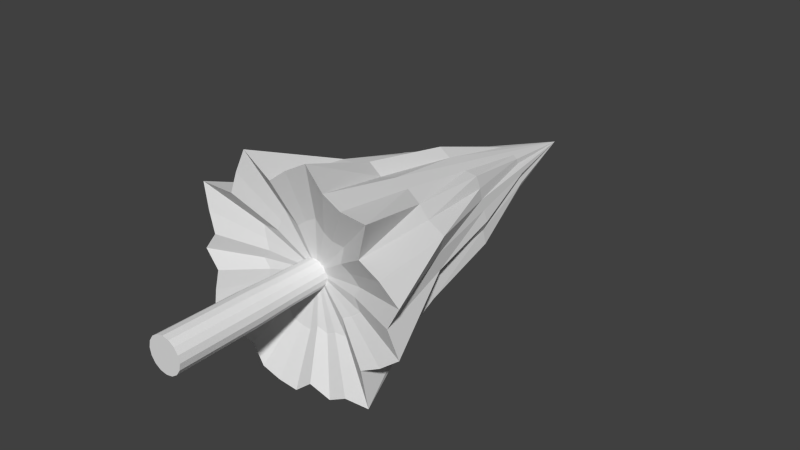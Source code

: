 # Source: pine.blend  (saved by Blender 2.75.0; exported with 4.5.12 LTS)
import bpy
from mathutils import Matrix  # noqa: F401  (used for matrix-valued properties, if any)

bpy.ops.wm.read_factory_settings(use_empty=True)
scene = bpy.context.scene
scene.name = 'Scene'

# ---- collections
col_collection_1 = bpy.data.collections.new('Collection 1'); scene.collection.children.link(col_collection_1)

# ---- world
world_world = bpy.data.worlds.new('World'); scene.world = world_world
world_world.color = (0.05088, 0.05088, 0.05088)
world_world.use_sun_shadow = False
world_world.sun_shadow_jitter_overblur = 0.0
world_world.cycles.sampling_method = 'MANUAL'
world_world.cycles.sample_map_resolution = 256

# ---- meshes
me_cylinder = bpy.data.meshes.new('Cylinder')
me_cylinder.from_pydata([(0.0, -1.986, -0.55), (6.944e-09, 3.4, -0.448), (0.2105, -1.986, -0.5081), (0.1714, 3.4, -0.4139), (0.3889, -1.986, -0.3889), (0.3168, 3.4, -0.3168), (0.5081, -1.986, -0.2105), (0.4139, 3.4, -0.1714), (0.55, -1.986, 1.192e-07), (0.448, 3.4, -2.384e-07), (0.5081, -1.986, 0.2105), (0.4139, 3.4, 0.1714), (0.3889, -1.986, 0.3889), (0.3168, 3.4, 0.3168), (0.2105, -1.986, 0.5081), (0.1714, 3.4, 0.4139), (8.305e-08, -1.986, 0.55), (7.459e-08, 3.4, 0.448), (-0.2105, -1.986, 0.5081), (-0.1714, 3.4, 0.4139), (-0.3889, -1.986, 0.3889), (-0.3168, 3.4, 0.3168), (-0.5081, -1.986, 0.2105), (-0.4139, 3.4, 0.1714), (-0.55, -1.986, 1.192e-07), (-0.448, 3.4, -2.384e-07), (-0.5081, -1.986, -0.2105), (-0.4139, 3.4, -0.1714), (-0.3889, -1.986, -0.3889), (-0.3168, 3.4, -0.3168), (-0.2105, -1.986, -0.5081), (-0.1714, 3.4, -0.4139), (3.203e-09, 1.297, -0.4964), (0.19, 1.297, -0.4586), (0.351, 1.297, -0.351), (0.4586, 1.297, -0.19), (0.4964, 1.297, 0.0), (0.4586, 1.297, 0.19), (0.351, 1.297, 0.351), (0.19, 1.297, 0.4586), (7.815e-08, 1.297, 0.4964), (-0.19, 1.297, 0.4586), (-0.351, 1.297, 0.351), (-0.4586, 1.297, 0.19), (-0.4964, 1.297, -1.192e-07), (-0.4586, 1.297, -0.19), (-0.351, 1.297, -0.351), (-0.19, 1.297, -0.4586), (4.914e-09, 1.897, -0.4716), (0.2, 0.6957, -0.4827), (0.3695, 0.6957, -0.3695), (0.4827, 0.6957, -0.2), (0.5225, 0.6957, 0.0), (0.4827, 0.6957, 0.2), (0.3695, 0.6957, 0.3695), (0.2, 0.6957, 0.4827), (8.063e-08, 0.6958, 0.5225), (-0.2, 0.6957, 0.4827), (-0.3695, 0.6957, 0.3695), (-0.4827, 0.6957, 0.2), (-0.5225, 0.6957, -5.96e-08), (-0.4827, 0.6957, -0.2), (-0.3695, 0.6957, -0.3695), (-0.2, 0.6957, -0.4827), (1.731e-09, 0.6957, -0.5225), (0.1805, 1.897, -0.4357), (0.3334, 1.897, -0.3334), (0.4357, 1.897, -0.1805), (0.4716, 1.897, -1.192e-07), (0.4357, 1.897, 0.1805), (0.3334, 1.898, 0.3334), (0.1805, 1.897, 0.4357), (7.612e-08, 1.898, 0.4716), (-0.1805, 1.897, 0.4357), (-0.3334, 1.897, 0.3334), (-0.4357, 1.897, 0.1805), (-0.4716, 1.897, -1.192e-07), (-0.4357, 1.897, -0.1805), (-0.3334, 1.897, -0.3334), (-0.1805, 1.898, -0.4357), (1.058, 5.386, -2.644), (1.023, 8.548, -1.594), (-2.533e-07, 2.223, -3.3), (1.167, 8.548, -1.167), (0.5482, 2.223, -2.851), (1.453, 8.548, -0.9787), (1.263, 2.223, -3.049), (1.72, 8.548, -0.7451), (1.833, 2.223, -2.744), (1.618, 8.548, -0.3219), (2.648, 2.223, -2.697), (1.618, 8.548, 0.3219), (2.402, 2.223, -1.613), (1.524, 8.548, 0.6314), (3.049, 2.223, -1.263), (1.453, 8.548, 0.9663), (3.684, 2.223, -0.7592), (1.31, 8.548, 1.317), (3.3, 2.223, 2.384e-07), (-2.533e-07, 14.87, 0.0), (3.684, 2.223, 0.7176), (0.9167, 8.548, 1.372), (3.049, 2.223, 1.263), (0.6314, 8.548, 1.524), (2.402, 2.223, 1.624), (0.3219, 8.548, 1.618), (2.648, 2.223, 2.656), (-0.02846, 8.548, 1.872), (1.833, 2.223, 2.744), (-0.3219, 8.548, 1.618), (1.263, 2.223, 3.049), (-0.6314, 8.548, 1.524), (0.71, 2.223, 3.692), (-0.9752, 8.548, 1.449), (-1.329e-06, 2.223, 3.3), (-1.367, 8.548, 1.317), (-0.5883, 2.223, 2.862), (-1.372, 8.548, 0.9167), (-1.477, 2.223, 3.476), (-1.524, 8.548, 0.6314), (-1.833, 2.223, 2.744), (-1.539, 8.548, 0.3009), (-2.08, 2.223, 2.065), (-1.65, 8.548, -9.537e-07), (-3.176, 2.223, 2.082), (-1.539, 8.548, -0.3019), (-3.049, 2.223, 1.263), (-1.524, 8.548, -0.6314), (-2.877, 2.223, 0.5736), (1.748, 8.548, -0.006217), (-3.3, 2.223, -2.623e-06), (-1.372, 8.548, -0.9167), (-2.877, 2.223, -0.5629), (-1.167, 8.548, -1.167), (-3.049, 2.223, -1.263), (-0.9752, 8.548, -1.462), (-3.176, 2.223, -2.124), (-0.7527, 8.548, -1.769), (-2.333, 2.223, -2.333), (-0.3219, 8.548, -1.618), (-1.638, 2.223, -2.416), (-0.02399, 8.548, -1.546), (-1.263, 2.223, -3.049), (0.2641, 8.548, -1.423), (-0.6438, 2.223, -3.237), (0.6314, 8.548, -1.524), (0.5254, 5.386, -2.805), (-0.4828, 5.386, -2.427), (-0.9471, 5.386, -2.287), (-1.606, 5.386, -2.381), (-1.75, 5.386, -1.75), (-2.058, 5.386, -1.375), (2.475, 5.386, 0.0), (-2.651, 5.386, -1.107), (-2.427, 5.386, -0.4829), (-2.475, 5.386, -1.907e-06), (-2.813, 5.386, 0.533), (-2.287, 5.386, 0.9471), (-1.836, 5.386, 1.219), (-1.75, 5.386, 1.75), (-1.234, 5.386, 1.822), (-0.9471, 5.386, 2.287), (-0.4761, 5.386, 2.272), (-1.06e-06, 5.386, 2.475), (0.4061, 5.386, 2.148), (0.9471, 5.386, 2.287), (1.347, 5.386, 2.07), (1.75, 5.386, 1.75), (2.058, 5.386, 1.375), (2.594, 5.386, 1.066), (2.427, 5.386, 0.4828), (2.122, 5.386, -0.4208), (2.287, 5.386, -0.9471), (1.796, 5.386, -1.208), (1.75, 5.386, -1.75), (1.375, 5.386, -2.058), (-0.02005, 5.386, -2.179), (-2.533e-07, 11.71, -0.825), (0.4583, 11.71, -0.686), (0.4948, 11.71, -0.5095), (0.686, 11.71, -0.4583), (0.7622, 11.71, -0.3157), (0.8091, 11.71, -0.1609), (0.8091, 11.71, 0.1609), (0.7622, 11.71, 0.3157), (0.6183, 11.71, 0.4287), (0.5834, 11.71, 0.5834), (0.4583, 11.71, 0.686), (0.3157, 11.71, 0.7622), (0.1609, 11.71, 0.8091), (-5.221e-07, 11.71, 0.825), (-0.161, 11.71, 0.8091), (-0.3157, 11.71, 0.7622), (-0.4583, 11.71, 0.686), (-0.6976, 11.71, 0.6483), (-0.686, 11.71, 0.4583), (-0.7622, 11.71, 0.3157), (-0.9566, 11.71, 0.1638), (-0.825, 11.71, -9.537e-07), (-0.8091, 11.71, -0.161), (-0.7622, 11.71, -0.3157), (0.7485, 11.71, -0.0005131), (-0.686, 11.71, -0.4583), (-0.5349, 11.71, -0.5095), (-0.4583, 11.71, -0.686), (-0.2987, 11.71, -0.6674), (-0.1609, 11.71, -0.8091), (0.1609, 11.71, -0.8091), (0.3157, 11.71, -0.7622), (0.01495, 2.854, -1.637), (0.289, 2.854, -1.412), (0.6464, 2.854, -1.511), (0.9316, 2.854, -1.359), (1.339, 2.854, -1.335), (1.216, 2.854, -0.7931), (1.539, 2.854, -0.6182), (1.857, 2.854, -0.3664), (1.665, 2.854, 0.01326), (1.857, 2.854, 0.3721), (1.539, 2.854, 0.6447), (1.216, 2.854, 0.825), (1.339, 2.854, 1.341), (0.9316, 2.854, 1.385), (0.6464, 2.854, 1.538), (0.3699, 2.854, 1.859), (0.01495, 2.854, 1.663), (-0.2792, 2.854, 1.444), (-0.7235, 2.854, 1.751), (-0.9017, 2.854, 1.385), (-1.025, 2.854, 1.046), (-1.573, 2.854, 1.054), (-1.509, 2.854, 0.6447), (-1.423, 2.854, 0.3001), (-1.635, 2.854, 0.01326), (-1.423, 2.854, -0.2682), (-1.509, 2.854, -0.6182), (-1.573, 2.854, -1.049), (-1.152, 2.854, -1.153), (-0.8042, 2.854, -1.195), (-0.6165, 2.854, -1.511), (-0.307, 2.854, -1.605), (0.02989, 3.201, 0.02652), (0.02989, 3.201, 0.02652), (0.02989, 3.201, 0.02652), (0.02989, 3.201, 0.02652), (0.02989, 3.201, 0.02652), (0.02989, 3.201, 0.02652), (0.02989, 3.201, 0.02652), (0.02989, 3.201, 0.02652), (0.02989, 3.201, 0.02652), (0.02989, 3.201, 0.02652), (0.02989, 3.201, 0.02652), (0.02989, 3.201, 0.02652), (0.02989, 3.201, 0.02652), (0.02989, 3.201, 0.02652), (0.02989, 3.201, 0.02652), (0.02989, 3.201, 0.02652), (0.02989, 3.201, 0.02652), (0.02989, 3.201, 0.02652), (0.02989, 3.201, 0.02652), (0.02989, 3.201, 0.02652), (0.02989, 3.201, 0.02652), (0.02989, 3.201, 0.02652), (0.02989, 3.201, 0.02652), (0.02989, 3.201, 0.02652), (0.02989, 3.201, 0.02652), (0.02989, 3.201, 0.02652), (0.02989, 3.201, 0.02652), (0.02989, 3.201, 0.02652), (0.02989, 3.201, 0.02652), (0.02989, 3.201, 0.02652), (0.02989, 3.201, 0.02652), (0.02989, 3.201, 0.02652)], [], [(48, 1, 3, 65), (65, 3, 5, 66), (66, 5, 7, 67), (67, 7, 9, 68), (68, 9, 11, 69), (69, 11, 13, 70), (70, 13, 15, 71), (71, 15, 17, 72), (72, 17, 19, 73), (73, 19, 21, 74), (74, 21, 23, 75), (75, 23, 25, 76), (76, 25, 27, 77), (77, 27, 29, 78), (79, 31, 1, 48), (78, 29, 31, 79), (0, 2, 4, 6, 8, 10, 12, 14, 16, 18, 20, 22, 24, 26, 28, 30), (62, 46, 47, 63), (63, 47, 32, 64), (61, 45, 46, 62), (60, 44, 45, 61), (59, 43, 44, 60), (58, 42, 43, 59), (57, 41, 42, 58), (56, 40, 41, 57), (55, 39, 40, 56), (54, 38, 39, 55), (53, 37, 38, 54), (52, 36, 37, 53), (51, 35, 36, 52), (50, 34, 35, 51), (49, 33, 34, 50), (64, 32, 33, 49), (0, 64, 49, 2), (2, 49, 50, 4), (4, 50, 51, 6), (6, 51, 52, 8), (8, 52, 53, 10), (10, 53, 54, 12), (12, 54, 55, 14), (14, 55, 56, 16), (16, 56, 57, 18), (18, 57, 58, 20), (20, 58, 59, 22), (22, 59, 60, 24), (24, 60, 61, 26), (26, 61, 62, 28), (30, 63, 64, 0), (28, 62, 63, 30), (46, 78, 79, 47), (47, 79, 48, 32), (45, 77, 78, 46), (44, 76, 77, 45), (43, 75, 76, 44), (42, 74, 75, 43), (41, 73, 74, 42), (40, 72, 73, 41), (39, 71, 72, 40), (38, 70, 71, 39), (37, 69, 70, 38), (36, 68, 69, 37), (35, 67, 68, 36), (34, 66, 67, 35), (33, 65, 66, 34), (32, 48, 65, 33), (3, 1, 31, 29, 27, 25, 23, 21, 19, 17, 15, 13, 11, 9, 7, 5), (205, 99, 206), (177, 99, 207), (140, 149, 148, 142), (82, 176, 146, 84), (138, 150, 149, 140), (136, 151, 150, 138), (204, 99, 205), (134, 153, 151, 136), (132, 154, 153, 134), (203, 99, 204), (130, 155, 154, 132), (128, 156, 155, 130), (202, 99, 203), (126, 157, 156, 128), (124, 158, 157, 126), (200, 99, 202), (122, 159, 158, 124), (120, 160, 159, 122), (199, 99, 200), (118, 161, 160, 120), (116, 162, 161, 118), (198, 99, 199), (114, 163, 162, 116), (112, 164, 163, 114), (197, 99, 198), (110, 165, 164, 112), (108, 166, 165, 110), (196, 99, 197), (106, 167, 166, 108), (104, 168, 167, 106), (195, 99, 196), (102, 169, 168, 104), (100, 170, 169, 102), (194, 99, 195), (98, 152, 170, 100), (96, 171, 152, 98), (193, 99, 194), (94, 172, 171, 96), (92, 173, 172, 94), (192, 99, 193), (90, 174, 173, 92), (88, 175, 174, 90), (191, 99, 192), (86, 80, 175, 88), (144, 147, 176, 82), (190, 99, 191), (84, 146, 80, 86), (148, 137, 139, 147), (189, 99, 190), (176, 141, 143, 146), (149, 135, 137, 148), (188, 99, 189), (150, 133, 135, 149), (151, 131, 133, 150), (187, 99, 188), (153, 127, 131, 151), (154, 125, 127, 153), (186, 99, 187), (155, 123, 125, 154), (156, 121, 123, 155), (185, 99, 186), (157, 119, 121, 156), (158, 117, 119, 157), (184, 99, 185), (159, 115, 117, 158), (160, 113, 115, 159), (183, 99, 184), (161, 111, 113, 160), (162, 109, 111, 161), (201, 99, 183), (163, 107, 109, 162), (164, 105, 107, 163), (182, 99, 201), (165, 103, 105, 164), (166, 101, 103, 165), (181, 99, 182), (167, 97, 101, 166), (168, 95, 97, 167), (180, 99, 181), (169, 93, 95, 168), (170, 91, 93, 169), (179, 99, 180), (152, 129, 91, 170), (171, 89, 129, 152), (178, 99, 179), (172, 87, 89, 171), (173, 85, 87, 172), (208, 99, 178), (174, 83, 85, 173), (175, 81, 83, 174), (80, 145, 81, 175), (147, 139, 141, 176), (146, 143, 145, 80), (206, 99, 177), (207, 99, 208), (102, 104, 220, 219), (142, 148, 147, 144), (143, 207, 208, 145), (139, 206, 177, 141), (145, 208, 178, 81), (81, 178, 179, 83), (83, 179, 180, 85), (85, 180, 181, 87), (87, 181, 182, 89), (89, 182, 201, 129), (129, 201, 183, 91), (91, 183, 184, 93), (93, 184, 185, 95), (95, 185, 186, 97), (97, 186, 187, 101), (101, 187, 188, 103), (103, 188, 189, 105), (105, 189, 190, 107), (107, 190, 191, 109), (109, 191, 192, 111), (111, 192, 193, 113), (113, 193, 194, 115), (115, 194, 195, 117), (117, 195, 196, 119), (119, 196, 197, 121), (121, 197, 198, 123), (123, 198, 199, 125), (125, 199, 200, 127), (127, 200, 202, 131), (131, 202, 203, 133), (133, 203, 204, 135), (135, 204, 205, 137), (141, 177, 207, 143), (137, 205, 206, 139), (235, 236, 268, 267), (86, 88, 212, 211), (140, 142, 239, 238), (124, 126, 231, 230), (108, 110, 223, 222), (82, 84, 210, 209), (92, 94, 215, 214), (130, 132, 234, 233), (114, 116, 226, 225), (98, 100, 218, 217), (136, 138, 237, 236), (120, 122, 229, 228), (104, 106, 221, 220), (88, 90, 213, 212), (142, 144, 240, 239), (126, 128, 232, 231), (110, 112, 224, 223), (94, 96, 216, 215), (132, 134, 235, 234), (116, 118, 227, 226), (100, 102, 219, 218), (84, 86, 211, 210), (138, 140, 238, 237), (122, 124, 230, 229), (106, 108, 222, 221), (144, 82, 209, 240), (90, 92, 214, 213), (128, 130, 233, 232), (112, 114, 225, 224), (96, 98, 217, 216), (134, 136, 236, 235), (118, 120, 228, 227), (241, 242, 243, 244, 245, 246, 247, 248, 249, 250, 251, 252, 253, 254, 255, 256, 257, 258, 259, 260, 261, 262, 263, 264, 265, 266, 267, 268, 269, 270, 271, 272), (222, 223, 255, 254), (209, 210, 242, 241), (236, 237, 269, 268), (223, 224, 256, 255), (210, 211, 243, 242), (237, 238, 270, 269), (224, 225, 257, 256), (211, 212, 244, 243), (238, 239, 271, 270), (225, 226, 258, 257), (212, 213, 245, 244), (239, 240, 272, 271), (226, 227, 259, 258), (213, 214, 246, 245), (240, 209, 241, 272), (227, 228, 260, 259), (214, 215, 247, 246), (228, 229, 261, 260), (215, 216, 248, 247), (229, 230, 262, 261), (216, 217, 249, 248), (230, 231, 263, 262), (217, 218, 250, 249), (231, 232, 264, 263), (218, 219, 251, 250), (232, 233, 265, 264), (219, 220, 252, 251), (233, 234, 266, 265), (220, 221, 253, 252), (234, 235, 267, 266), (221, 222, 254, 253)])
_uv = me_cylinder.uv_layers.new(name='UVMap')
_uv.uv.foreach_set('vector', [0.7747, 0.8948, 0.7748, 0.9627, 0.7658, 0.9627, 0.7651, 0.8949, 0.7651, 0.8949, 0.7658, 0.9627, 0.7568, 0.9629, 0.7554, 0.895, 0.7554, 0.895, 0.7568, 0.9629, 0.7478, 0.9631, 0.7458, 0.8953, 0.7458, 0.8953, 0.7478, 0.9631, 0.7388, 0.9634, 0.7362, 0.8957, 0.7362, 0.8957, 0.7388, 0.9634, 0.7299, 0.9637, 0.7266, 0.8962, 0.7266, 0.8962, 0.7299, 0.9637, 0.7209, 0.9642, 0.717, 0.8968, 0.717, 0.8968, 0.7209, 0.9642, 0.7119, 0.9647, 0.7076, 0.8975, 0.7076, 0.8975, 0.7119, 0.9647, 0.7029, 0.9654, 0.6982, 0.8982, 0.8512, 0.8985, 0.8465, 0.9654, 0.8376, 0.9647, 0.8419, 0.8977, 0.8419, 0.8977, 0.8376, 0.9647, 0.8286, 0.9642, 0.8324, 0.8969, 0.8324, 0.8969, 0.8286, 0.9642, 0.8197, 0.9638, 0.8229, 0.8963, 0.8229, 0.8963, 0.8197, 0.9638, 0.8107, 0.9634, 0.8133, 0.8958, 0.8133, 0.8958, 0.8107, 0.9634, 0.8017, 0.9631, 0.8037, 0.8954, 0.8037, 0.8954, 0.8017, 0.9631, 0.7927, 0.9629, 0.794, 0.8951, 0.7844, 0.8949, 0.7838, 0.9627, 0.7748, 0.9627, 0.7747, 0.8948, 0.794, 0.8951, 0.7927, 0.9629, 0.7838, 0.9627, 0.7844, 0.8949, 0.895, 0.8099, 0.9052, 0.8141, 0.913, 0.8219, 0.9172, 0.8321, 0.9172, 0.8431, 0.913, 0.8533, 0.9052, 0.8611, 0.895, 0.8654, 0.884, 0.8654, 0.8738, 0.8611, 0.866, 0.8533, 0.8617, 0.8431, 0.8617, 0.8321, 0.866, 0.8219, 0.8738, 0.8141, 0.884, 0.8099, 0.7955, 0.841, 0.7947, 0.8678, 0.7847, 0.8676, 0.7851, 0.8408, 0.7851, 0.8408, 0.7847, 0.8676, 0.7747, 0.8675, 0.7747, 0.8407, 0.8059, 0.8414, 0.8047, 0.8682, 0.7947, 0.8678, 0.7955, 0.841, 0.8163, 0.8419, 0.8147, 0.8687, 0.8047, 0.8682, 0.8059, 0.8414, 0.8266, 0.8426, 0.8246, 0.8693, 0.8147, 0.8687, 0.8163, 0.8419, 0.837, 0.8435, 0.8345, 0.8701, 0.8246, 0.8693, 0.8266, 0.8426, 0.8472, 0.8446, 0.8444, 0.871, 0.8345, 0.8701, 0.837, 0.8435, 0.8575, 0.8458, 0.8542, 0.8721, 0.8444, 0.871, 0.8472, 0.8446, 0.7022, 0.8444, 0.7051, 0.8708, 0.6953, 0.8719, 0.692, 0.8456, 0.7125, 0.8434, 0.7149, 0.8699, 0.7051, 0.8708, 0.7022, 0.8444, 0.7229, 0.8425, 0.7248, 0.8692, 0.7149, 0.8699, 0.7125, 0.8434, 0.7332, 0.8418, 0.7347, 0.8686, 0.7248, 0.8692, 0.7229, 0.8425, 0.7436, 0.8413, 0.7447, 0.8681, 0.7347, 0.8686, 0.7332, 0.8418, 0.754, 0.8409, 0.7547, 0.8678, 0.7447, 0.8681, 0.7436, 0.8413, 0.7643, 0.8407, 0.7647, 0.8676, 0.7547, 0.8678, 0.754, 0.8409, 0.7747, 0.8407, 0.7747, 0.8675, 0.7647, 0.8676, 0.7643, 0.8407, 0.7748, 0.8099, 0.7747, 0.8407, 0.7643, 0.8407, 0.7639, 0.81, 0.7639, 0.81, 0.7643, 0.8407, 0.754, 0.8409, 0.7531, 0.8102, 0.7531, 0.8102, 0.754, 0.8409, 0.7436, 0.8413, 0.7422, 0.8106, 0.7422, 0.8106, 0.7436, 0.8413, 0.7332, 0.8418, 0.7313, 0.8112, 0.7313, 0.8112, 0.7332, 0.8418, 0.7229, 0.8425, 0.7205, 0.8119, 0.7205, 0.8119, 0.7229, 0.8425, 0.7125, 0.8434, 0.7097, 0.8128, 0.7097, 0.8128, 0.7125, 0.8434, 0.7022, 0.8444, 0.6989, 0.8139, 0.6989, 0.8139, 0.7022, 0.8444, 0.692, 0.8456, 0.6881, 0.8152, 0.8615, 0.8154, 0.8575, 0.8458, 0.8472, 0.8446, 0.8507, 0.8141, 0.8507, 0.8141, 0.8472, 0.8446, 0.837, 0.8435, 0.8399, 0.813, 0.8399, 0.813, 0.837, 0.8435, 0.8266, 0.8426, 0.8291, 0.812, 0.8291, 0.812, 0.8266, 0.8426, 0.8163, 0.8419, 0.8182, 0.8113, 0.8182, 0.8113, 0.8163, 0.8419, 0.8059, 0.8414, 0.8074, 0.8107, 0.8074, 0.8107, 0.8059, 0.8414, 0.7955, 0.841, 0.7965, 0.8102, 0.7857, 0.81, 0.7851, 0.8408, 0.7747, 0.8407, 0.7748, 0.8099, 0.7965, 0.8102, 0.7955, 0.841, 0.7851, 0.8408, 0.7857, 0.81, 0.7947, 0.8678, 0.794, 0.8951, 0.7844, 0.8949, 0.7847, 0.8676, 0.7847, 0.8676, 0.7844, 0.8949, 0.7747, 0.8948, 0.7747, 0.8675, 0.8047, 0.8682, 0.8037, 0.8954, 0.794, 0.8951, 0.7947, 0.8678, 0.8147, 0.8687, 0.8133, 0.8958, 0.8037, 0.8954, 0.8047, 0.8682, 0.8246, 0.8693, 0.8229, 0.8963, 0.8133, 0.8958, 0.8147, 0.8687, 0.8345, 0.8701, 0.8324, 0.8969, 0.8229, 0.8963, 0.8246, 0.8693, 0.8444, 0.871, 0.8419, 0.8977, 0.8324, 0.8969, 0.8345, 0.8701, 0.8542, 0.8721, 0.8512, 0.8985, 0.8419, 0.8977, 0.8444, 0.871, 0.7051, 0.8708, 0.7076, 0.8975, 0.6982, 0.8982, 0.6953, 0.8719, 0.7149, 0.8699, 0.717, 0.8968, 0.7076, 0.8975, 0.7051, 0.8708, 0.7248, 0.8692, 0.7266, 0.8962, 0.717, 0.8968, 0.7149, 0.8699, 0.7347, 0.8686, 0.7362, 0.8957, 0.7266, 0.8962, 0.7248, 0.8692, 0.7447, 0.8681, 0.7458, 0.8953, 0.7362, 0.8957, 0.7347, 0.8686, 0.7547, 0.8678, 0.7554, 0.895, 0.7458, 0.8953, 0.7447, 0.8681, 0.7647, 0.8676, 0.7651, 0.8949, 0.7554, 0.895, 0.7547, 0.8678, 0.7747, 0.8675, 0.7747, 0.8948, 0.7651, 0.8949, 0.7647, 0.8676, 0.9592, 0.8453, 0.9529, 0.8516, 0.9446, 0.8551, 0.9356, 0.8551, 0.9273, 0.8516, 0.9209, 0.8453, 0.9175, 0.837, 0.9175, 0.828, 0.9209, 0.8197, 0.9273, 0.8133, 0.9356, 0.8099, 0.9446, 0.8099, 0.9529, 0.8133, 0.9592, 0.8197, 0.9627, 0.828, 0.9627, 0.837, 0.5445, 0.43, 0.5383, 0.5711, 0.5348, 0.4283, 0.5268, 0.4286, 0.5383, 0.5711, 0.5188, 0.4293, 0.6046, 0.03014, 0.5913, 0.1525, 0.5623, 0.1524, 0.5722, 0.02157, 0.5123, 0.02008, 0.5174, 0.1551, 0.481, 0.1476, 0.4779, 0.02043, 0.6363, 0.02887, 0.6187, 0.1579, 0.5913, 0.1525, 0.6046, 0.03014, 0.6754, 0.02735, 0.64, 0.1628, 0.6187, 0.1579, 0.6363, 0.02887, 0.5523, 0.4294, 0.5383, 0.5711, 0.5445, 0.43, 0.7087, 0.04824, 0.6687, 0.1669, 0.64, 0.1628, 0.6754, 0.02735, 0.7406, 0.06304, 0.6943, 0.1812, 0.6687, 0.1669, 0.7087, 0.04824, 0.5613, 0.4322, 0.5383, 0.5711, 0.5523, 0.4294, 0.7713, 0.07186, 0.7139, 0.1904, 0.6943, 0.1812, 0.7406, 0.06304, 0.7975, 0.09078, 0.7399, 0.2008, 0.7139, 0.1904, 0.7713, 0.07186, 0.5691, 0.4327, 0.5383, 0.5711, 0.5613, 0.4322, 0.8279, 0.101, 0.7646, 0.2176, 0.7399, 0.2008, 0.7975, 0.09078, 0.8651, 0.1101, 0.782, 0.2358, 0.7646, 0.2176, 0.8279, 0.101, 0.5766, 0.4349, 0.5383, 0.5711, 0.5691, 0.4327, 0.8914, 0.1534, 0.8029, 0.2509, 0.782, 0.2358, 0.8651, 0.1101, 0.9201, 0.172, 0.8196, 0.2695, 0.8029, 0.2509, 0.8914, 0.1534, 0.584, 0.4375, 0.5383, 0.5711, 0.5766, 0.4349, 0.9509, 0.1929, 0.8404, 0.2851, 0.8196, 0.2695, 0.9201, 0.172, 0.9665, 0.2399, 0.8518, 0.3043, 0.8404, 0.2851, 0.9509, 0.1929, 0.5912, 0.4405, 0.5383, 0.5711, 0.584, 0.4375, 0.03938, 0.3278, 0.1707, 0.3743, 0.1634, 0.3985, 0.0335, 0.3622, 0.04326, 0.2887, 0.1847, 0.3523, 0.1707, 0.3743, 0.03938, 0.3278, 0.601, 0.443, 0.5383, 0.5711, 0.5912, 0.4405, 0.07088, 0.2582, 0.1947, 0.3265, 0.1847, 0.3523, 0.04326, 0.2887, 0.08666, 0.2312, 0.2071, 0.3072, 0.1947, 0.3265, 0.07088, 0.2582, 0.6104, 0.4501, 0.5383, 0.5711, 0.601, 0.443, 0.101, 0.1948, 0.2228, 0.2858, 0.2071, 0.3072, 0.08666, 0.2312, 0.144, 0.1678, 0.2395, 0.2671, 0.2228, 0.2858, 0.101, 0.1948, 0.6169, 0.4542, 0.5383, 0.5711, 0.6104, 0.4501, 0.1692, 0.1402, 0.2587, 0.2432, 0.2395, 0.2671, 0.144, 0.1678, 0.193, 0.1086, 0.2838, 0.2268, 0.2587, 0.2432, 0.1692, 0.1402, 0.6252, 0.4579, 0.5383, 0.5711, 0.6169, 0.4542, 0.2285, 0.09396, 0.3043, 0.2129, 0.2838, 0.2268, 0.193, 0.1086, 0.2569, 0.06403, 0.3299, 0.202, 0.3043, 0.2129, 0.2285, 0.09396, 0.6328, 0.4668, 0.5383, 0.5711, 0.6252, 0.4579, 0.2957, 0.05764, 0.353, 0.1863, 0.3299, 0.202, 0.2569, 0.06403, 0.3296, 0.04936, 0.38, 0.1785, 0.353, 0.1863, 0.2957, 0.05764, 0.6384, 0.4722, 0.5383, 0.5711, 0.6328, 0.4668, 0.3732, 0.02062, 0.4035, 0.1656, 0.38, 0.1785, 0.3296, 0.04936, 0.4113, 0.02352, 0.4272, 0.1602, 0.4035, 0.1656, 0.3732, 0.02062, 0.6437, 0.4779, 0.5383, 0.5711, 0.6384, 0.4722, 0.4423, 0.01985, 0.4562, 0.1494, 0.4272, 0.1602, 0.4113, 0.02352, 0.5425, 0.01985, 0.5404, 0.151, 0.5174, 0.1551, 0.5123, 0.02008, 0.4188, 0.4959, 0.5383, 0.5711, 0.4152, 0.5029, 0.4779, 0.02043, 0.481, 0.1476, 0.4562, 0.1494, 0.4423, 0.01985, 0.5623, 0.1524, 0.5577, 0.2836, 0.5356, 0.2864, 0.5404, 0.151, 0.423, 0.4892, 0.5383, 0.5711, 0.4188, 0.4959, 0.5174, 0.1551, 0.5202, 0.288, 0.5045, 0.2901, 0.481, 0.1476, 0.5913, 0.1525, 0.5759, 0.2872, 0.5577, 0.2836, 0.5623, 0.1524, 0.4275, 0.4827, 0.5383, 0.5711, 0.423, 0.4892, 0.6187, 0.1579, 0.5927, 0.2919, 0.5759, 0.2872, 0.5913, 0.1525, 0.64, 0.1628, 0.6085, 0.2957, 0.5927, 0.2919, 0.6187, 0.1579, 0.4324, 0.4764, 0.5383, 0.5711, 0.4275, 0.4827, 0.6687, 0.1669, 0.624, 0.3004, 0.6085, 0.2957, 0.64, 0.1628, 0.6943, 0.1812, 0.6391, 0.3077, 0.624, 0.3004, 0.6687, 0.1669, 0.4377, 0.4704, 0.5383, 0.5711, 0.4324, 0.4764, 0.7139, 0.1904, 0.6544, 0.3135, 0.6391, 0.3077, 0.6943, 0.1812, 0.7399, 0.2008, 0.6681, 0.3222, 0.6544, 0.3135, 0.7139, 0.1904, 0.4441, 0.4658, 0.5383, 0.5711, 0.4377, 0.4704, 0.7646, 0.2176, 0.6826, 0.33, 0.6681, 0.3222, 0.7399, 0.2008, 0.782, 0.2358, 0.6955, 0.3392, 0.6826, 0.33, 0.7646, 0.2176, 0.4502, 0.4592, 0.5383, 0.5711, 0.4441, 0.4658, 0.8029, 0.2509, 0.7121, 0.3488, 0.6955, 0.3392, 0.782, 0.2358, 0.8196, 0.2695, 0.7255, 0.3633, 0.7121, 0.3488, 0.8029, 0.2509, 0.4565, 0.4543, 0.5383, 0.5711, 0.4502, 0.4592, 0.8404, 0.2851, 0.7365, 0.3761, 0.7255, 0.3633, 0.8196, 0.2695, 0.8518, 0.3043, 0.7467, 0.3877, 0.7365, 0.3761, 0.8404, 0.2851, 0.4641, 0.4504, 0.5383, 0.5711, 0.4565, 0.4543, 0.1707, 0.3743, 0.2922, 0.4337, 0.2871, 0.4514, 0.1634, 0.3985, 0.1847, 0.3523, 0.3041, 0.417, 0.2922, 0.4337, 0.1707, 0.3743, 0.4708, 0.4452, 0.5383, 0.5711, 0.4641, 0.4504, 0.1947, 0.3265, 0.3123, 0.4038, 0.3041, 0.417, 0.1847, 0.3523, 0.2071, 0.3072, 0.3213, 0.3912, 0.3123, 0.4038, 0.1947, 0.3265, 0.4779, 0.4414, 0.5383, 0.5711, 0.4708, 0.4452, 0.2228, 0.2858, 0.3309, 0.3747, 0.3213, 0.3912, 0.2071, 0.3072, 0.2395, 0.2671, 0.3444, 0.3624, 0.3309, 0.3747, 0.2228, 0.2858, 0.4854, 0.4382, 0.5383, 0.5711, 0.4779, 0.4414, 0.2587, 0.2432, 0.3575, 0.3519, 0.3444, 0.3624, 0.2395, 0.2671, 0.2838, 0.2268, 0.3696, 0.342, 0.3575, 0.3519, 0.2587, 0.2432, 0.495, 0.4362, 0.5383, 0.5711, 0.4854, 0.4382, 0.3043, 0.2129, 0.3826, 0.3308, 0.3696, 0.342, 0.2838, 0.2268, 0.3299, 0.202, 0.3974, 0.3231, 0.3826, 0.3308, 0.3043, 0.2129, 0.503, 0.4321, 0.5383, 0.5711, 0.495, 0.4362, 0.353, 0.1863, 0.4145, 0.3106, 0.3974, 0.3231, 0.3299, 0.202, 0.38, 0.1785, 0.4308, 0.305, 0.4145, 0.3106, 0.353, 0.1863, 0.5108, 0.4305, 0.5383, 0.5711, 0.503, 0.4321, 0.4035, 0.1656, 0.4468, 0.3003, 0.4308, 0.305, 0.38, 0.1785, 0.4272, 0.1602, 0.4662, 0.2907, 0.4468, 0.3003, 0.4035, 0.1656, 0.4562, 0.1494, 0.4854, 0.289, 0.4662, 0.2907, 0.4272, 0.1602, 0.5404, 0.151, 0.5356, 0.2864, 0.5202, 0.288, 0.5174, 0.1551, 0.481, 0.1476, 0.5045, 0.2901, 0.4854, 0.289, 0.4562, 0.1494, 0.5348, 0.4283, 0.5383, 0.5711, 0.5268, 0.4286, 0.5188, 0.4293, 0.5383, 0.5711, 0.5108, 0.4305, 0.1284, 0.945, 0.1117, 0.9106, 0.1616, 0.8494, 0.1697, 0.8666, 0.5722, 0.02157, 0.5623, 0.1524, 0.5404, 0.151, 0.5425, 0.01985, 0.5045, 0.2901, 0.5188, 0.4293, 0.5108, 0.4305, 0.4854, 0.289, 0.5356, 0.2864, 0.5348, 0.4283, 0.5268, 0.4286, 0.5202, 0.288, 0.4854, 0.289, 0.5108, 0.4305, 0.503, 0.4321, 0.4662, 0.2907, 0.4662, 0.2907, 0.503, 0.4321, 0.495, 0.4362, 0.4468, 0.3003, 0.4468, 0.3003, 0.495, 0.4362, 0.4854, 0.4382, 0.4308, 0.305, 0.4308, 0.305, 0.4854, 0.4382, 0.4779, 0.4414, 0.4145, 0.3106, 0.4145, 0.3106, 0.4779, 0.4414, 0.4708, 0.4452, 0.3974, 0.3231, 0.3974, 0.3231, 0.4708, 0.4452, 0.4641, 0.4504, 0.3826, 0.3308, 0.3826, 0.3308, 0.4641, 0.4504, 0.4565, 0.4543, 0.3696, 0.342, 0.3696, 0.342, 0.4565, 0.4543, 0.4502, 0.4592, 0.3575, 0.3519, 0.3575, 0.3519, 0.4502, 0.4592, 0.4441, 0.4658, 0.3444, 0.3624, 0.3444, 0.3624, 0.4441, 0.4658, 0.4377, 0.4704, 0.3309, 0.3747, 0.3309, 0.3747, 0.4377, 0.4704, 0.4324, 0.4764, 0.3213, 0.3912, 0.3213, 0.3912, 0.4324, 0.4764, 0.4275, 0.4827, 0.3123, 0.4038, 0.3123, 0.4038, 0.4275, 0.4827, 0.423, 0.4892, 0.3041, 0.417, 0.3041, 0.417, 0.423, 0.4892, 0.4188, 0.4959, 0.2922, 0.4337, 0.2922, 0.4337, 0.4188, 0.4959, 0.4152, 0.5029, 0.2871, 0.4514, 0.7467, 0.3877, 0.6437, 0.4779, 0.6384, 0.4722, 0.7365, 0.3761, 0.7365, 0.3761, 0.6384, 0.4722, 0.6328, 0.4668, 0.7255, 0.3633, 0.7255, 0.3633, 0.6328, 0.4668, 0.6252, 0.4579, 0.7121, 0.3488, 0.7121, 0.3488, 0.6252, 0.4579, 0.6169, 0.4542, 0.6955, 0.3392, 0.6955, 0.3392, 0.6169, 0.4542, 0.6104, 0.4501, 0.6826, 0.33, 0.6826, 0.33, 0.6104, 0.4501, 0.601, 0.443, 0.6681, 0.3222, 0.6681, 0.3222, 0.601, 0.443, 0.5912, 0.4405, 0.6544, 0.3135, 0.6544, 0.3135, 0.5912, 0.4405, 0.584, 0.4375, 0.6391, 0.3077, 0.6391, 0.3077, 0.584, 0.4375, 0.5766, 0.4349, 0.624, 0.3004, 0.624, 0.3004, 0.5766, 0.4349, 0.5691, 0.4327, 0.6085, 0.2957, 0.6085, 0.2957, 0.5691, 0.4327, 0.5613, 0.4322, 0.5927, 0.2919, 0.5927, 0.2919, 0.5613, 0.4322, 0.5523, 0.4294, 0.5759, 0.2872, 0.5759, 0.2872, 0.5523, 0.4294, 0.5445, 0.43, 0.5577, 0.2836, 0.5202, 0.288, 0.5268, 0.4286, 0.5188, 0.4293, 0.5045, 0.2901, 0.5577, 0.2836, 0.5445, 0.43, 0.5348, 0.4283, 0.5356, 0.2864, 0.2513, 0.7159, 0.2734, 0.7154, 0.2093, 0.7917, 0.2093, 0.7917, 0.3656, 0.8723, 0.3472, 0.9002, 0.2767, 0.845, 0.2857, 0.8312, 0.3492, 0.717, 0.3787, 0.7409, 0.2922, 0.7667, 0.2774, 0.7552, 0.1213, 0.6116, 0.163, 0.6216, 0.1865, 0.7085, 0.1659, 0.7033, 0.05564, 0.8718, 0.043, 0.8408, 0.1279, 0.8156, 0.1342, 0.8309, 0.3851, 0.8072, 0.3604, 0.8343, 0.2828, 0.8125, 0.2953, 0.7994, 0.284, 0.9276, 0.2614, 0.9581, 0.2349, 0.8731, 0.2459, 0.8577, 0.2305, 0.6162, 0.2579, 0.6402, 0.2329, 0.7179, 0.2196, 0.7058, 0.03631, 0.773, 0.0607, 0.744, 0.1371, 0.7681, 0.1247, 0.7824, 0.1936, 0.9647, 0.1544, 0.9795, 0.1823, 0.8839, 0.2017, 0.8763, 0.3399, 0.6366, 0.3475, 0.6808, 0.2768, 0.7373, 0.2734, 0.7154, 0.07622, 0.6778, 0.1121, 0.6675, 0.1622, 0.7311, 0.1443, 0.7359, 0.1117, 0.9106, 0.05708, 0.914, 0.1346, 0.8518, 0.1616, 0.8494, 0.3472, 0.9002, 0.3397, 0.9416, 0.2733, 0.8655, 0.2767, 0.845, 0.3787, 0.7409, 0.3851, 0.7738, 0.2953, 0.7829, 0.2922, 0.7667, 0.163, 0.6216, 0.1978, 0.6334, 0.2036, 0.7146, 0.1865, 0.7085, 0.043, 0.8408, 0.01381, 0.8083, 0.1133, 0.7996, 0.1279, 0.8156, 0.2614, 0.9581, 0.2313, 0.9871, 0.2202, 0.8876, 0.2349, 0.8731, 0.2579, 0.6402, 0.295, 0.6367, 0.2513, 0.7159, 0.2329, 0.7179, 0.0607, 0.744, 0.03718, 0.6934, 0.1248, 0.7433, 0.1371, 0.7681, 0.1544, 0.9795, 0.1284, 0.945, 0.1697, 0.8666, 0.1823, 0.8839, 0.3604, 0.8343, 0.3656, 0.8723, 0.2857, 0.8312, 0.2828, 0.8125, 0.3475, 0.6808, 0.3492, 0.717, 0.2774, 0.7552, 0.2768, 0.7373, 0.1121, 0.6675, 0.1213, 0.6116, 0.1659, 0.7033, 0.1622, 0.7311, 0.05708, 0.914, 0.05564, 0.8718, 0.1342, 0.8309, 0.1346, 0.8518, 0.3851, 0.7738, 0.3851, 0.8072, 0.2953, 0.7994, 0.2953, 0.7829, 0.3397, 0.9416, 0.284, 0.9276, 0.2459, 0.8577, 0.2733, 0.8655, 0.1978, 0.6334, 0.2305, 0.6162, 0.2196, 0.7058, 0.2036, 0.7146, 0.01381, 0.8083, 0.03631, 0.773, 0.1247, 0.7824, 0.1133, 0.7996, 0.2313, 0.9871, 0.1936, 0.9647, 0.2017, 0.8763, 0.2202, 0.8876, 0.295, 0.6367, 0.3399, 0.6366, 0.2734, 0.7154, 0.2513, 0.7159, 0.03718, 0.6934, 0.07622, 0.6778, 0.1443, 0.7359, 0.1248, 0.7433, 0.2093, 0.7918, 0.2093, 0.7918, 0.2093, 0.7917, 0.2093, 0.7917, 0.2093, 0.7918, 0.2093, 0.7917, 0.2093, 0.7917, 0.2093, 0.7917, 0.2093, 0.7917, 0.2093, 0.7917, 0.2093, 0.7917, 0.2093, 0.7917, 0.2093, 0.7918, 0.2093, 0.7917, 0.2093, 0.7917, 0.2093, 0.7917, 0.2093, 0.7917, 0.2093, 0.7918, 0.2093, 0.7918, 0.2093, 0.7918, 0.2093, 0.7918, 0.2093, 0.7918, 0.2093, 0.7917, 0.2093, 0.7917, 0.2093, 0.7917, 0.2093, 0.7917, 0.2093, 0.7917, 0.2093, 0.7917, 0.2093, 0.7917, 0.2093, 0.7917, 0.2093, 0.7917, 0.2093, 0.7918, 0.1342, 0.8309, 0.1279, 0.8156, 0.2093, 0.7917, 0.2093, 0.7917, 0.2953, 0.7994, 0.2828, 0.8125, 0.2093, 0.7918, 0.2093, 0.7918, 0.2734, 0.7154, 0.2768, 0.7373, 0.2093, 0.7917, 0.2093, 0.7917, 0.1279, 0.8156, 0.1133, 0.7996, 0.2093, 0.7917, 0.2093, 0.7917, 0.2828, 0.8125, 0.2857, 0.8312, 0.2093, 0.7917, 0.2093, 0.7918, 0.2768, 0.7373, 0.2774, 0.7552, 0.2093, 0.7917, 0.2093, 0.7917, 0.1133, 0.7996, 0.1247, 0.7824, 0.2093, 0.7917, 0.2093, 0.7917, 0.2857, 0.8312, 0.2767, 0.845, 0.2093, 0.7917, 0.2093, 0.7917, 0.2774, 0.7552, 0.2922, 0.7667, 0.2093, 0.7917, 0.2093, 0.7917, 0.1247, 0.7824, 0.1371, 0.7681, 0.2093, 0.7918, 0.2093, 0.7917, 0.2767, 0.845, 0.2733, 0.8655, 0.2093, 0.7918, 0.2093, 0.7917, 0.2922, 0.7667, 0.2953, 0.7829, 0.2093, 0.7918, 0.2093, 0.7917, 0.1371, 0.7681, 0.1248, 0.7433, 0.2093, 0.7918, 0.2093, 0.7918, 0.2733, 0.8655, 0.2459, 0.8577, 0.2093, 0.7917, 0.2093, 0.7918, 0.2953, 0.7829, 0.2953, 0.7994, 0.2093, 0.7918, 0.2093, 0.7918, 0.1248, 0.7433, 0.1443, 0.7359, 0.2093, 0.7918, 0.2093, 0.7918, 0.2459, 0.8577, 0.2349, 0.8731, 0.2093, 0.7917, 0.2093, 0.7917, 0.1443, 0.7359, 0.1622, 0.7311, 0.2093, 0.7918, 0.2093, 0.7918, 0.2349, 0.8731, 0.2202, 0.8876, 0.2093, 0.7917, 0.2093, 0.7917, 0.1622, 0.7311, 0.1659, 0.7033, 0.2093, 0.7918, 0.2093, 0.7918, 0.2202, 0.8876, 0.2017, 0.8763, 0.2093, 0.7917, 0.2093, 0.7917, 0.1659, 0.7033, 0.1865, 0.7085, 0.2093, 0.7917, 0.2093, 0.7918, 0.2017, 0.8763, 0.1823, 0.8839, 0.2093, 0.7917, 0.2093, 0.7917, 0.1865, 0.7085, 0.2036, 0.7146, 0.2093, 0.7917, 0.2093, 0.7917, 0.1823, 0.8839, 0.1697, 0.8666, 0.2093, 0.7917, 0.2093, 0.7917, 0.2036, 0.7146, 0.2196, 0.7058, 0.2093, 0.7917, 0.2093, 0.7917, 0.1697, 0.8666, 0.1616, 0.8494, 0.2093, 0.7917, 0.2093, 0.7917, 0.2196, 0.7058, 0.2329, 0.7179, 0.2093, 0.7917, 0.2093, 0.7917, 0.1616, 0.8494, 0.1346, 0.8518, 0.2093, 0.7918, 0.2093, 0.7917, 0.2329, 0.7179, 0.2513, 0.7159, 0.2093, 0.7917, 0.2093, 0.7917, 0.1346, 0.8518, 0.1342, 0.8309, 0.2093, 0.7917, 0.2093, 0.7918])
me_cylinder.use_remesh_preserve_volume = False
me_cylinder.use_remesh_preserve_attributes = False
me_cylinder.use_mirror_vertex_groups = False
me_cylinder.update()

# ---- objects
ob_cylinder = bpy.data.objects.new('Cylinder', me_cylinder)

# ---- transforms, parenting, visibility, modifiers, constraints
ob_cylinder.location = (0.0, 0.0, 0.0)
ob_cylinder.lineart.crease_threshold = 0.0

# ---- collection membership
col_collection_1.objects.link(ob_cylinder)

# ---- scene / render settings (as saved in the file)
scene.frame_start = 1; scene.frame_end = 250; scene.frame_set(1)
scene.render.engine = 'BLENDER_EEVEE_NEXT'
scene.render.resolution_percentage = 50
scene.render.dither_intensity = 0.0
scene.cycles.use_denoising = False
scene.cycles.samples = 10
scene.cycles.sampling_pattern = 'TABULATED_SOBOL'
scene.cycles.light_sampling_threshold = 0.0
scene.cycles.use_adaptive_sampling = False
scene.cycles.use_light_tree = False
scene.cycles.blur_glossy = 0.0
scene.cycles.pixel_filter_type = 'GAUSSIAN'
scene.cycles.sample_clamp_indirect = 0.0
scene.view_settings.view_transform = 'Standard'
bpy.context.view_layer.update()

# ---- added for rendering (the .blend has no active camera and no usable light): camera, sun
cam_auto = bpy.data.cameras.new('AutoCamera')
cam_auto.lens = 50.0
cam_auto.sensor_width = 36.0
cam_auto.clip_end = 1000.0
ob_auto_camera = bpy.data.objects.new('AutoCamera', cam_auto)
scene.collection.objects.link(ob_auto_camera)
ob_auto_camera.location = (18.2725, -15.2527, 14.6602)
ob_auto_camera.rotation_euler = (1.09748, -7.21219e-08, 0.694738)
scene.camera = ob_auto_camera
light_auto_sun = bpy.data.lights.new('AutoSun', 'SUN')
light_auto_sun.energy = 3.0
light_auto_sun.angle = 0.0523599
ob_auto_sun = bpy.data.objects.new('AutoSun', light_auto_sun)
scene.collection.objects.link(ob_auto_sun)
ob_auto_sun.rotation_euler = (0.872665, 0.174533, 0.523599)
bpy.context.view_layer.update()
